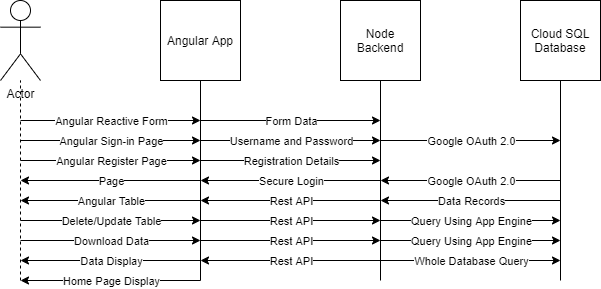

The diagram above was exported from draw.io. Its source (the exported page's mxGraphModel, read from the mxfile embedded in the PNG):
<mxGraphModel dx="749" dy="569" grid="1" gridSize="10" guides="1" tooltips="1" connect="1" arrows="1" fold="1" page="1" pageScale="1" pageWidth="850" pageHeight="1100" math="0" shadow="0">
  <root>
    <mxCell id="0" />
    <mxCell id="1" parent="0" />
    <mxCell id="beZThwPqQgf5yTH49Zpv-1" value="Actor" style="shape=umlActor;verticalLabelPosition=bottom;verticalAlign=top;html=1;outlineConnect=0;" vertex="1" parent="1">
      <mxGeometry x="80" y="120" width="40" height="80" as="geometry" />
    </mxCell>
    <mxCell id="beZThwPqQgf5yTH49Zpv-2" value="" style="endArrow=none;dashed=1;html=1;" edge="1" parent="1" target="beZThwPqQgf5yTH49Zpv-1">
      <mxGeometry width="50" height="50" relative="1" as="geometry">
        <mxPoint x="100" y="400" as="sourcePoint" />
        <mxPoint x="100" y="220" as="targetPoint" />
      </mxGeometry>
    </mxCell>
    <mxCell id="beZThwPqQgf5yTH49Zpv-3" value="" style="endArrow=classic;html=1;" edge="1" parent="1">
      <mxGeometry relative="1" as="geometry">
        <mxPoint x="100" y="240" as="sourcePoint" />
        <mxPoint x="280" y="240" as="targetPoint" />
      </mxGeometry>
    </mxCell>
    <mxCell id="beZThwPqQgf5yTH49Zpv-4" value="Angular Reactive Form" style="edgeLabel;resizable=0;html=1;align=center;verticalAlign=middle;" connectable="0" vertex="1" parent="beZThwPqQgf5yTH49Zpv-3">
      <mxGeometry relative="1" as="geometry" />
    </mxCell>
    <mxCell id="beZThwPqQgf5yTH49Zpv-7" value="" style="endArrow=classic;html=1;" edge="1" parent="1">
      <mxGeometry relative="1" as="geometry">
        <mxPoint x="100" y="280" as="sourcePoint" />
        <mxPoint x="280" y="280" as="targetPoint" />
      </mxGeometry>
    </mxCell>
    <mxCell id="beZThwPqQgf5yTH49Zpv-8" value="Angular Register Page" style="edgeLabel;resizable=0;html=1;align=center;verticalAlign=middle;" connectable="0" vertex="1" parent="beZThwPqQgf5yTH49Zpv-7">
      <mxGeometry relative="1" as="geometry" />
    </mxCell>
    <mxCell id="beZThwPqQgf5yTH49Zpv-9" value="" style="endArrow=classic;html=1;" edge="1" parent="1">
      <mxGeometry relative="1" as="geometry">
        <mxPoint x="100" y="260" as="sourcePoint" />
        <mxPoint x="280" y="260" as="targetPoint" />
      </mxGeometry>
    </mxCell>
    <mxCell id="beZThwPqQgf5yTH49Zpv-10" value="Angular Sign-in Page" style="edgeLabel;resizable=0;html=1;align=center;verticalAlign=middle;" connectable="0" vertex="1" parent="beZThwPqQgf5yTH49Zpv-9">
      <mxGeometry relative="1" as="geometry" />
    </mxCell>
    <mxCell id="beZThwPqQgf5yTH49Zpv-11" value="" style="endArrow=classic;html=1;" edge="1" parent="1">
      <mxGeometry relative="1" as="geometry">
        <mxPoint x="280" y="300" as="sourcePoint" />
        <mxPoint x="100" y="300" as="targetPoint" />
      </mxGeometry>
    </mxCell>
    <mxCell id="beZThwPqQgf5yTH49Zpv-12" value="Page" style="edgeLabel;resizable=0;html=1;align=center;verticalAlign=middle;" connectable="0" vertex="1" parent="beZThwPqQgf5yTH49Zpv-11">
      <mxGeometry relative="1" as="geometry" />
    </mxCell>
    <mxCell id="beZThwPqQgf5yTH49Zpv-13" value="" style="endArrow=classic;html=1;" edge="1" parent="1">
      <mxGeometry relative="1" as="geometry">
        <mxPoint x="280" y="320" as="sourcePoint" />
        <mxPoint x="100" y="320" as="targetPoint" />
      </mxGeometry>
    </mxCell>
    <mxCell id="beZThwPqQgf5yTH49Zpv-14" value="Angular Table" style="edgeLabel;resizable=0;html=1;align=center;verticalAlign=middle;" connectable="0" vertex="1" parent="beZThwPqQgf5yTH49Zpv-13">
      <mxGeometry relative="1" as="geometry" />
    </mxCell>
    <mxCell id="beZThwPqQgf5yTH49Zpv-15" value="" style="endArrow=classic;html=1;" edge="1" parent="1">
      <mxGeometry relative="1" as="geometry">
        <mxPoint x="100" y="340" as="sourcePoint" />
        <mxPoint x="280" y="340" as="targetPoint" />
      </mxGeometry>
    </mxCell>
    <mxCell id="beZThwPqQgf5yTH49Zpv-16" value="Delete/Update Table" style="edgeLabel;resizable=0;html=1;align=center;verticalAlign=middle;" connectable="0" vertex="1" parent="beZThwPqQgf5yTH49Zpv-15">
      <mxGeometry relative="1" as="geometry" />
    </mxCell>
    <mxCell id="beZThwPqQgf5yTH49Zpv-17" value="" style="endArrow=classic;html=1;" edge="1" parent="1">
      <mxGeometry relative="1" as="geometry">
        <mxPoint x="100" y="360" as="sourcePoint" />
        <mxPoint x="280" y="360" as="targetPoint" />
      </mxGeometry>
    </mxCell>
    <mxCell id="beZThwPqQgf5yTH49Zpv-18" value="Download Data" style="edgeLabel;resizable=0;html=1;align=center;verticalAlign=middle;" connectable="0" vertex="1" parent="beZThwPqQgf5yTH49Zpv-17">
      <mxGeometry relative="1" as="geometry" />
    </mxCell>
    <mxCell id="beZThwPqQgf5yTH49Zpv-19" value="" style="endArrow=classic;html=1;" edge="1" parent="1">
      <mxGeometry relative="1" as="geometry">
        <mxPoint x="280" y="380" as="sourcePoint" />
        <mxPoint x="100" y="380" as="targetPoint" />
      </mxGeometry>
    </mxCell>
    <mxCell id="beZThwPqQgf5yTH49Zpv-20" value="Data Display" style="edgeLabel;resizable=0;html=1;align=center;verticalAlign=middle;" connectable="0" vertex="1" parent="beZThwPqQgf5yTH49Zpv-19">
      <mxGeometry relative="1" as="geometry" />
    </mxCell>
    <mxCell id="beZThwPqQgf5yTH49Zpv-21" value="" style="endArrow=classic;html=1;" edge="1" parent="1">
      <mxGeometry relative="1" as="geometry">
        <mxPoint x="280" y="400" as="sourcePoint" />
        <mxPoint x="100" y="400" as="targetPoint" />
      </mxGeometry>
    </mxCell>
    <mxCell id="beZThwPqQgf5yTH49Zpv-22" value="Home Page Display" style="edgeLabel;resizable=0;html=1;align=center;verticalAlign=middle;" connectable="0" vertex="1" parent="beZThwPqQgf5yTH49Zpv-21">
      <mxGeometry relative="1" as="geometry" />
    </mxCell>
    <mxCell id="beZThwPqQgf5yTH49Zpv-23" value="" style="endArrow=none;html=1;" edge="1" parent="1">
      <mxGeometry width="50" height="50" relative="1" as="geometry">
        <mxPoint x="280" y="400" as="sourcePoint" />
        <mxPoint x="280" y="200" as="targetPoint" />
      </mxGeometry>
    </mxCell>
    <mxCell id="beZThwPqQgf5yTH49Zpv-24" value="Angular App" style="rounded=0;whiteSpace=wrap;html=1;" vertex="1" parent="1">
      <mxGeometry x="240" y="120" width="80" height="80" as="geometry" />
    </mxCell>
    <mxCell id="beZThwPqQgf5yTH49Zpv-25" value="" style="endArrow=classic;html=1;" edge="1" parent="1">
      <mxGeometry relative="1" as="geometry">
        <mxPoint x="280" y="240" as="sourcePoint" />
        <mxPoint x="460" y="240" as="targetPoint" />
      </mxGeometry>
    </mxCell>
    <mxCell id="beZThwPqQgf5yTH49Zpv-26" value="Form Data" style="edgeLabel;resizable=0;html=1;align=center;verticalAlign=middle;" connectable="0" vertex="1" parent="beZThwPqQgf5yTH49Zpv-25">
      <mxGeometry relative="1" as="geometry" />
    </mxCell>
    <mxCell id="beZThwPqQgf5yTH49Zpv-27" value="" style="endArrow=classic;html=1;" edge="1" parent="1">
      <mxGeometry relative="1" as="geometry">
        <mxPoint x="280" y="280" as="sourcePoint" />
        <mxPoint x="460" y="280" as="targetPoint" />
      </mxGeometry>
    </mxCell>
    <mxCell id="beZThwPqQgf5yTH49Zpv-28" value="Registration Details" style="edgeLabel;resizable=0;html=1;align=center;verticalAlign=middle;" connectable="0" vertex="1" parent="beZThwPqQgf5yTH49Zpv-27">
      <mxGeometry relative="1" as="geometry" />
    </mxCell>
    <mxCell id="beZThwPqQgf5yTH49Zpv-29" value="" style="endArrow=classic;html=1;" edge="1" parent="1">
      <mxGeometry relative="1" as="geometry">
        <mxPoint x="280" y="260" as="sourcePoint" />
        <mxPoint x="460" y="260" as="targetPoint" />
      </mxGeometry>
    </mxCell>
    <mxCell id="beZThwPqQgf5yTH49Zpv-30" value="Username and Password" style="edgeLabel;resizable=0;html=1;align=center;verticalAlign=middle;" connectable="0" vertex="1" parent="beZThwPqQgf5yTH49Zpv-29">
      <mxGeometry relative="1" as="geometry" />
    </mxCell>
    <mxCell id="beZThwPqQgf5yTH49Zpv-31" value="" style="endArrow=classic;html=1;" edge="1" parent="1">
      <mxGeometry relative="1" as="geometry">
        <mxPoint x="460" y="300" as="sourcePoint" />
        <mxPoint x="280" y="300" as="targetPoint" />
      </mxGeometry>
    </mxCell>
    <mxCell id="beZThwPqQgf5yTH49Zpv-32" value="Secure Login" style="edgeLabel;resizable=0;html=1;align=center;verticalAlign=middle;" connectable="0" vertex="1" parent="beZThwPqQgf5yTH49Zpv-31">
      <mxGeometry relative="1" as="geometry" />
    </mxCell>
    <mxCell id="beZThwPqQgf5yTH49Zpv-33" value="" style="endArrow=classic;html=1;" edge="1" parent="1">
      <mxGeometry relative="1" as="geometry">
        <mxPoint x="460" y="320" as="sourcePoint" />
        <mxPoint x="280" y="320" as="targetPoint" />
      </mxGeometry>
    </mxCell>
    <mxCell id="beZThwPqQgf5yTH49Zpv-34" value="Rest API" style="edgeLabel;resizable=0;html=1;align=center;verticalAlign=middle;" connectable="0" vertex="1" parent="beZThwPqQgf5yTH49Zpv-33">
      <mxGeometry relative="1" as="geometry" />
    </mxCell>
    <mxCell id="beZThwPqQgf5yTH49Zpv-35" value="" style="endArrow=classic;html=1;" edge="1" parent="1">
      <mxGeometry relative="1" as="geometry">
        <mxPoint x="280" y="340" as="sourcePoint" />
        <mxPoint x="460" y="340" as="targetPoint" />
      </mxGeometry>
    </mxCell>
    <mxCell id="beZThwPqQgf5yTH49Zpv-36" value="Rest API" style="edgeLabel;resizable=0;html=1;align=center;verticalAlign=middle;" connectable="0" vertex="1" parent="beZThwPqQgf5yTH49Zpv-35">
      <mxGeometry relative="1" as="geometry" />
    </mxCell>
    <mxCell id="beZThwPqQgf5yTH49Zpv-37" value="" style="endArrow=classic;html=1;" edge="1" parent="1">
      <mxGeometry relative="1" as="geometry">
        <mxPoint x="280" y="360" as="sourcePoint" />
        <mxPoint x="460" y="360" as="targetPoint" />
      </mxGeometry>
    </mxCell>
    <mxCell id="beZThwPqQgf5yTH49Zpv-38" value="Rest API" style="edgeLabel;resizable=0;html=1;align=center;verticalAlign=middle;" connectable="0" vertex="1" parent="beZThwPqQgf5yTH49Zpv-37">
      <mxGeometry relative="1" as="geometry" />
    </mxCell>
    <mxCell id="beZThwPqQgf5yTH49Zpv-39" value="" style="endArrow=classic;html=1;" edge="1" parent="1">
      <mxGeometry relative="1" as="geometry">
        <mxPoint x="460" y="380" as="sourcePoint" />
        <mxPoint x="280" y="380" as="targetPoint" />
      </mxGeometry>
    </mxCell>
    <mxCell id="beZThwPqQgf5yTH49Zpv-40" value="Rest API" style="edgeLabel;resizable=0;html=1;align=center;verticalAlign=middle;" connectable="0" vertex="1" parent="beZThwPqQgf5yTH49Zpv-39">
      <mxGeometry relative="1" as="geometry" />
    </mxCell>
    <mxCell id="beZThwPqQgf5yTH49Zpv-43" value="" style="endArrow=none;html=1;" edge="1" parent="1">
      <mxGeometry width="50" height="50" relative="1" as="geometry">
        <mxPoint x="460" y="400" as="sourcePoint" />
        <mxPoint x="460" y="200" as="targetPoint" />
      </mxGeometry>
    </mxCell>
    <mxCell id="beZThwPqQgf5yTH49Zpv-44" value="Node Backend" style="rounded=0;whiteSpace=wrap;html=1;" vertex="1" parent="1">
      <mxGeometry x="420" y="120" width="80" height="80" as="geometry" />
    </mxCell>
    <mxCell id="beZThwPqQgf5yTH49Zpv-49" value="" style="endArrow=classic;html=1;" edge="1" parent="1">
      <mxGeometry relative="1" as="geometry">
        <mxPoint x="460" y="260" as="sourcePoint" />
        <mxPoint x="640" y="260" as="targetPoint" />
      </mxGeometry>
    </mxCell>
    <mxCell id="beZThwPqQgf5yTH49Zpv-50" value="Google OAuth 2.0" style="edgeLabel;resizable=0;html=1;align=center;verticalAlign=middle;" connectable="0" vertex="1" parent="beZThwPqQgf5yTH49Zpv-49">
      <mxGeometry relative="1" as="geometry" />
    </mxCell>
    <mxCell id="beZThwPqQgf5yTH49Zpv-51" value="" style="endArrow=classic;html=1;" edge="1" parent="1">
      <mxGeometry relative="1" as="geometry">
        <mxPoint x="640" y="300" as="sourcePoint" />
        <mxPoint x="460" y="300" as="targetPoint" />
      </mxGeometry>
    </mxCell>
    <mxCell id="beZThwPqQgf5yTH49Zpv-52" value="Google OAuth 2.0" style="edgeLabel;resizable=0;html=1;align=center;verticalAlign=middle;" connectable="0" vertex="1" parent="beZThwPqQgf5yTH49Zpv-51">
      <mxGeometry relative="1" as="geometry" />
    </mxCell>
    <mxCell id="beZThwPqQgf5yTH49Zpv-53" value="" style="endArrow=classic;html=1;" edge="1" parent="1">
      <mxGeometry relative="1" as="geometry">
        <mxPoint x="640" y="320" as="sourcePoint" />
        <mxPoint x="460" y="320" as="targetPoint" />
      </mxGeometry>
    </mxCell>
    <mxCell id="beZThwPqQgf5yTH49Zpv-54" value="Data Records" style="edgeLabel;resizable=0;html=1;align=center;verticalAlign=middle;" connectable="0" vertex="1" parent="beZThwPqQgf5yTH49Zpv-53">
      <mxGeometry relative="1" as="geometry" />
    </mxCell>
    <mxCell id="beZThwPqQgf5yTH49Zpv-55" value="" style="endArrow=classic;html=1;" edge="1" parent="1">
      <mxGeometry relative="1" as="geometry">
        <mxPoint x="460" y="340" as="sourcePoint" />
        <mxPoint x="640" y="340" as="targetPoint" />
      </mxGeometry>
    </mxCell>
    <mxCell id="beZThwPqQgf5yTH49Zpv-56" value="Query Using App Engine" style="edgeLabel;resizable=0;html=1;align=center;verticalAlign=middle;" connectable="0" vertex="1" parent="beZThwPqQgf5yTH49Zpv-55">
      <mxGeometry relative="1" as="geometry" />
    </mxCell>
    <mxCell id="beZThwPqQgf5yTH49Zpv-57" value="" style="endArrow=classic;html=1;" edge="1" parent="1">
      <mxGeometry relative="1" as="geometry">
        <mxPoint x="460" y="360" as="sourcePoint" />
        <mxPoint x="640" y="360" as="targetPoint" />
      </mxGeometry>
    </mxCell>
    <mxCell id="beZThwPqQgf5yTH49Zpv-58" value="Query Using App Engine" style="edgeLabel;resizable=0;html=1;align=center;verticalAlign=middle;" connectable="0" vertex="1" parent="beZThwPqQgf5yTH49Zpv-57">
      <mxGeometry relative="1" as="geometry" />
    </mxCell>
    <mxCell id="beZThwPqQgf5yTH49Zpv-61" value="" style="endArrow=none;html=1;" edge="1" parent="1">
      <mxGeometry width="50" height="50" relative="1" as="geometry">
        <mxPoint x="640" y="400" as="sourcePoint" />
        <mxPoint x="640" y="200" as="targetPoint" />
      </mxGeometry>
    </mxCell>
    <mxCell id="beZThwPqQgf5yTH49Zpv-62" value="Cloud SQL Database" style="rounded=0;whiteSpace=wrap;html=1;" vertex="1" parent="1">
      <mxGeometry x="600" y="120" width="80" height="80" as="geometry" />
    </mxCell>
    <mxCell id="beZThwPqQgf5yTH49Zpv-63" value="" style="endArrow=classic;html=1;" edge="1" parent="1">
      <mxGeometry relative="1" as="geometry">
        <mxPoint x="460" y="380" as="sourcePoint" />
        <mxPoint x="640" y="380" as="targetPoint" />
      </mxGeometry>
    </mxCell>
    <mxCell id="beZThwPqQgf5yTH49Zpv-64" value="Whole Database Query" style="edgeLabel;resizable=0;html=1;align=center;verticalAlign=middle;" connectable="0" vertex="1" parent="beZThwPqQgf5yTH49Zpv-63">
      <mxGeometry relative="1" as="geometry" />
    </mxCell>
  </root>
</mxGraphModel>